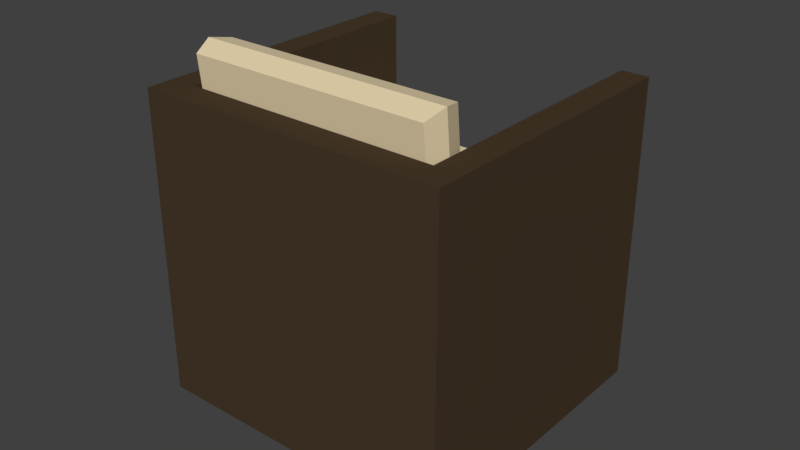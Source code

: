 # Source: RATTAN_01.blend  (saved by Blender 2.79.0; exported with 4.5.12 LTS)
import bpy
from mathutils import Matrix  # noqa: F401  (used for matrix-valued properties, if any)

bpy.ops.wm.read_factory_settings(use_empty=True)
scene = bpy.context.scene
scene.name = 'Scene'

# ---- collections
col_collection_1 = bpy.data.collections.new('Collection 1'); scene.collection.children.link(col_collection_1)

# ---- materials (node trees are filled in below, after node groups)
mat_material_002 = bpy.data.materials.new('Material.002')
mat_material_002.alpha_threshold = 0.0
mat_material_002.use_transparent_shadow = False
mat_material_002.diffuse_color = (0.8, 0.6636, 0.4249, 1.0)
mat_material_002.roughness = 0.5
mat_material_001 = bpy.data.materials.new('Material.001')
mat_material_001.alpha_threshold = 0.0
mat_material_001.use_transparent_shadow = False
mat_material_001.diffuse_color = (0.8, 0.6636, 0.4249, 1.0)
mat_material_001.roughness = 0.5
mat_material = bpy.data.materials.new('Material')
mat_material.alpha_threshold = 0.0
mat_material.use_transparent_shadow = False
mat_material.diffuse_color = (0.06372, 0.04181, 0.02349, 1.0)
mat_material.roughness = 0.5
mat_material.line_color = (0.0, 0.0, 0.0, 1.0)

# ---- material node trees

# ---- world
world_world = bpy.data.worlds.new('World'); scene.world = world_world
world_world.color = (0.05088, 0.05088, 0.05088)
world_world.use_sun_shadow = False
world_world.sun_shadow_jitter_overblur = 0.0
world_world.cycles.sampling_method = 'MANUAL'

# ---- meshes
me_cube_002 = bpy.data.meshes.new('Cube.002')
me_cube_002.from_pydata([(-0.1911, -0.9524, -0.1672), (-0.1911, -0.9524, 0.06725), (-0.1911, 0.9524, -0.1672), (-0.1911, 0.9524, 0.06725), (0.9524, -0.9524, -0.1672), (0.9524, -0.9524, 0.06725), (0.9524, 0.9524, -0.1672), (0.9524, 0.9524, 0.06725), (-0.2387, -1.0, -0.04996), (-0.2387, 1.0, -0.04996), (1.0, 1.0, -0.04996), (1.0, -1.0, -0.04996), (1.276, -0.963, 0.0947), (0.9481, -0.963, 0.06973), (1.47, -0.963, -1.31), (1.143, -0.963, -1.335), (1.276, 0.963, 0.0947), (0.9481, 0.963, 0.06973), (1.47, 0.963, -1.31), (1.143, 0.963, -1.335), (1.107, -1.011, 0.1174), (1.312, -1.011, -1.358), (1.312, 1.011, -1.358), (1.107, 1.011, 0.1174), (2.638, 1.235, -1.274), (2.403, 1.235, 0.4208), (2.403, -1.23, 0.4208), (2.638, -1.23, -1.274), (1.47, 1.235, -1.363), (1.235, 1.235, 0.3318), (1.235, -1.23, 0.3318), (1.47, -1.23, -1.363), (2.638, 1.021, -1.274), (2.638, -1.016, -1.274), (2.403, 1.021, 0.4208), (2.403, -1.016, 0.4208), (1.47, 1.021, -1.363), (1.47, -1.016, -1.363), (1.235, 1.021, 0.3318), (1.235, -1.016, 0.3318), (2.425, 1.235, 0.26), (2.425, -1.23, 0.26), (1.257, 1.235, 0.171), (1.257, -1.23, 0.171), (1.257, 1.021, 0.171), (1.257, -1.016, 0.171), (2.425, 1.021, 0.26), (2.425, -1.016, 0.26), (0.0466, 1.235, 0.07866), (0.02431, 1.235, 0.2395), (0.2592, -1.016, -1.455), (0.2592, -1.23, -1.455), (0.0243, -1.016, 0.2395), (0.0243, -1.23, 0.2395), (0.0466, -1.23, 0.07866), (0.2592, 1.235, -1.455), (0.2592, 1.021, -1.455), (0.02431, 1.021, 0.2395), (0.0466, 1.021, 0.07866), (0.0466, -1.016, 0.07866)], [], [(8, 1, 3, 9), (9, 3, 7, 10), (10, 7, 5, 11), (11, 5, 1, 8), (2, 6, 4, 0), (7, 3, 1, 5), (4, 11, 8, 0), (6, 10, 11, 4), (2, 9, 10, 6), (0, 8, 9, 2), (20, 13, 15, 21), (21, 15, 19, 22), (22, 19, 17, 23), (23, 17, 13, 20), (14, 18, 16, 12), (19, 15, 13, 17), (16, 23, 20, 12), (18, 22, 23, 16), (14, 21, 22, 18), (12, 20, 21, 14), (47, 35, 26, 41), (42, 28, 55, 48), (40, 42, 29, 25), (35, 39, 30, 26), (41, 43, 31, 27), (37, 33, 27, 31), (28, 24, 32, 36), (36, 32, 33, 37), (25, 29, 38, 34), (34, 38, 39, 35), (28, 36, 56, 55), (45, 37, 50, 59), (40, 25, 34, 46), (46, 34, 35, 47), (32, 46, 47, 33), (24, 40, 46, 32), (36, 37, 45, 44), (37, 31, 51, 50), (26, 30, 43, 41), (24, 28, 42, 40), (39, 38, 57, 52), (33, 47, 41, 27), (59, 54, 53, 52), (48, 58, 57, 49), (58, 59, 52, 57), (55, 56, 58, 48), (50, 51, 54, 59), (30, 39, 52, 53), (43, 30, 53, 54), (44, 45, 59, 58), (31, 43, 54, 51), (38, 29, 49, 57), (29, 42, 48, 49), (36, 44, 58, 56)])
me_cube_002.polygons.foreach_set('material_index', [0, 0, 0, 0, 0, 0, 0, 0, 0, 0, 1, 1, 1, 1, 1, 1, 1, 1, 1, 1, 2, 2, 2, 2, 2, 2, 2, 2, 2, 2, 2, 2, 2, 2, 2, 2, 2, 2, 2, 2, 2, 2, 2, 2, 2, 2, 2, 2, 2, 2, 2, 2, 2, 2])
me_cube_002.materials.append(mat_material_002)
me_cube_002.materials.append(mat_material_001)
me_cube_002.materials.append(mat_material)
me_cube_002.use_remesh_preserve_volume = False
me_cube_002.use_remesh_preserve_attributes = False
me_cube_002.use_mirror_vertex_groups = False
me_cube_002.update()

# ---- objects
ob_cube_002 = bpy.data.objects.new('Cube.002', me_cube_002)

# ---- transforms, parenting, visibility, modifiers, constraints
ob_cube_002.location = (-0.002088, -0.6231, 1.201)
ob_cube_002.rotation_euler = (3.142, 1.468, 1.571)
ob_cube_002.scale = (0.8206, 0.8116, 1.107)
ob_cube_002.lineart.crease_threshold = 0.0

# ---- collection membership
col_collection_1.objects.link(ob_cube_002)

# ---- scene / render settings (as saved in the file)
scene.frame_start = 1; scene.frame_end = 250; scene.frame_set(1)
scene.render.engine = 'BLENDER_EEVEE_NEXT'
scene.render.resolution_percentage = 50
scene.render.dither_intensity = 0.0
scene.cycles.use_denoising = False
scene.cycles.samples = 128
scene.cycles.sampling_pattern = 'TABULATED_SOBOL'
scene.cycles.use_adaptive_sampling = False
scene.cycles.use_light_tree = False
scene.cycles.blur_glossy = 0.0
scene.cycles.sample_clamp_indirect = 0.0
scene.view_settings.view_transform = 'Standard'
bpy.context.view_layer.update()

# ---- added for rendering (the .blend has no active camera and no usable light): camera, sun
cam_auto = bpy.data.cameras.new('AutoCamera')
cam_auto.lens = 50.0
cam_auto.sensor_width = 36.0
cam_auto.clip_end = 1000.0
ob_auto_camera = bpy.data.objects.new('AutoCamera', cam_auto)
scene.collection.objects.link(ob_auto_camera)
ob_auto_camera.location = (3.6861, -4.37674, 3.22878)
ob_auto_camera.rotation_euler = (1.09748, -7.21219e-08, 0.694738)
scene.camera = ob_auto_camera
light_auto_sun = bpy.data.lights.new('AutoSun', 'SUN')
light_auto_sun.energy = 3.0
light_auto_sun.angle = 0.0523599
ob_auto_sun = bpy.data.objects.new('AutoSun', light_auto_sun)
scene.collection.objects.link(ob_auto_sun)
ob_auto_sun.rotation_euler = (0.872665, 0.174533, 0.523599)
bpy.context.view_layer.update()
